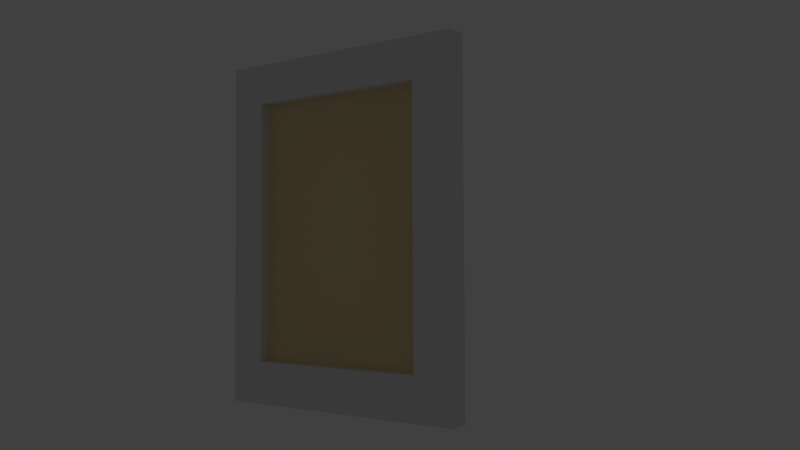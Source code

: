 # Source: back_hall_painting06.blend  (saved by Blender 2.74.0; exported with 4.5.12 LTS)
import bpy
from mathutils import Matrix  # noqa: F401  (used for matrix-valued properties, if any)

bpy.ops.wm.read_factory_settings(use_empty=True)
scene = bpy.context.scene
scene.name = 'Scene'

# ---- collections
col_collection_1 = bpy.data.collections.new('Collection 1'); scene.collection.children.link(col_collection_1)
col_collection_5 = bpy.data.collections.new('Collection 5'); scene.collection.children.link(col_collection_5)
col_collection_20 = bpy.data.collections.new('Collection 20'); scene.collection.children.link(col_collection_20)
col_collection_20.hide_render = True
col_collection_20.hide_viewport = True

# ---- materials (node trees are filled in below, after node groups)
mat_back_hall_painting06_canvas = bpy.data.materials.new('back_hall_painting06_canvas')
mat_back_hall_painting06_canvas.alpha_threshold = 0.0
mat_back_hall_painting06_canvas.use_transparent_shadow = False
mat_back_hall_painting06_canvas.diffuse_color = (0.8, 0.6409, 0.3576, 1.0)
mat_back_hall_painting06_canvas.roughness = 0.5
mat_back_hall_painting06_canvas.specular_intensity = 0.0
mat_painting_paper_backing01 = bpy.data.materials.new('painting_paper_backing01')
mat_painting_paper_backing01.alpha_threshold = 0.0
mat_painting_paper_backing01.use_transparent_shadow = False
mat_painting_paper_backing01.roughness = 0.5
mat_painting_paper_backing01.specular_intensity = 0.0
mat_frame06 = bpy.data.materials.new('frame06')
mat_frame06.alpha_threshold = 0.0
mat_frame06.use_transparent_shadow = False
mat_frame06.roughness = 0.5
mat_frame06.specular_intensity = 0.02778

# ---- material node trees

# ---- world
world_world = bpy.data.worlds.new('World'); scene.world = world_world
world_world.color = (0.05088, 0.05088, 0.05088)
world_world.use_sun_shadow = False
world_world.sun_shadow_jitter_overblur = 0.0
world_world.cycles.sampling_method = 'MANUAL'
world_world.cycles.sample_map_resolution = 256

# ---- cameras
cam_camera = bpy.data.cameras.new('Camera')
cam_camera.clip_end = 100.0
cam_camera.lens = 35.0
cam_camera.sensor_width = 32.0
cam_camera.sensor_height = 18.0
cam_camera.ortho_scale = 7.314
cam_camera.dof.focus_distance = 0.0
cam_camera.dof.aperture_fstop = 128.0

# ---- lights
light_lamp_001 = bpy.data.lights.new('Lamp.001', 'POINT')
light_lamp_001.transmission_factor = 0.0
light_lamp_001.cutoff_distance = 30.0
light_lamp_001.energy = 100.0
light_lamp_001.shadow_buffer_clip_start = 1.001
light_lamp_001.shadow_soft_size = 0.1
light_lamp_001.shadow_maximum_resolution = 0.006
light_lamp_001.use_absolute_resolution = True
light_lamp_001.cycles.use_multiple_importance_sampling = False
light_lamp = bpy.data.lights.new('Lamp', 'POINT')
light_lamp.transmission_factor = 0.0
light_lamp.cutoff_distance = 30.0
light_lamp.energy = 100.0
light_lamp.shadow_buffer_clip_start = 1.001
light_lamp.shadow_soft_size = 0.1
light_lamp.shadow_maximum_resolution = 0.006
light_lamp.use_absolute_resolution = True
light_lamp.cycles.use_multiple_importance_sampling = False

# ---- meshes
me_plane_007 = bpy.data.meshes.new('Plane.007')
me_plane_007.from_pydata([(0.1527, -0.0218, 0.6423), (0.1527, -0.0218, -0.6423), (1.08, -0.0218, 0.6423), (1.08, -0.0218, -0.6423)], [], [(0, 1, 3, 2)])
_uv = me_plane_007.uv_layers.new(name='UVMap')
_uv.uv.foreach_set('vector', [2.186e-08, 1.0, 0.0, 4.64e-08, 0.9815, 0.0, 0.9815, 1.0])
me_plane_007.materials.append(mat_back_hall_painting06_canvas)
me_plane_007.use_remesh_preserve_volume = False
me_plane_007.use_remesh_preserve_attributes = False
me_plane_007.use_mirror_vertex_groups = False
me_plane_007.update()
me_plane_000 = bpy.data.meshes.new('Plane.000')
me_plane_000.from_pydata([(-0.00362, -0.0002227, -0.7942), (-0.00362, -0.0002226, 0.7755), (-1.238, -0.0002228, -0.7942), (-1.238, -0.0002228, 0.7755)], [], [(0, 1, 3, 2)])
_uv = me_plane_000.uv_layers.new(name='UVMap')
_uv.uv.foreach_set('vector', [0.05565, 0.8312, 0.05565, 0.2433, 0.9494, 0.2433, 0.9494, 0.8312])
me_plane_000.materials.append(mat_painting_paper_backing01)
me_plane_000.use_remesh_preserve_volume = False
me_plane_000.use_remesh_preserve_attributes = False
me_plane_000.use_mirror_vertex_groups = False
me_plane_000.update()
me_plane_005 = bpy.data.meshes.new('Plane.005')
me_plane_005.from_pydata([(-0.0005051, 0.02324, 0.7963), (-0.000505, 0.02324, -0.7995), (1.247, 0.02324, 0.7963), (1.247, 0.02324, -0.7995), (1.057, 0.02324, 0.7963), (0.1742, 0.02324, 0.7963), (0.1742, 0.02324, -0.7995), (1.057, 0.02324, -0.7995), (-0.0005051, 0.02324, 0.6124), (-0.0005049, 0.02324, -0.6041), (1.247, 0.02324, -0.6041), (1.247, 0.02324, 0.6124), (0.1742, 0.02324, -0.6041), (0.1742, 0.02324, 0.6124), (1.057, 0.02324, -0.6041), (1.057, 0.02324, 0.6124), (-0.0005051, -0.06971, 0.7963), (-0.000505, -0.06971, -0.7995), (1.247, -0.06971, 0.7963), (1.247, -0.06971, -0.7995), (1.057, -0.06971, 0.7963), (0.1742, -0.06971, 0.7963), (0.1742, -0.06971, -0.7995), (1.057, -0.06971, -0.7995), (-0.0005051, -0.06971, 0.6124), (-0.000505, -0.06971, -0.6041), (1.247, -0.06971, -0.6041), (1.247, -0.06971, 0.6124), (0.1742, -0.06971, -0.6041), (0.1742, -0.06971, 0.6124), (1.057, -0.06971, -0.6041), (1.057, -0.06971, 0.6124)], [], [(14, 10, 3, 7), (9, 12, 6, 1), (12, 14, 7, 6), (4, 2, 11, 15), (15, 11, 10, 14), (0, 5, 13, 8), (8, 13, 12, 9), (5, 4, 15, 13), (30, 23, 19, 26), (25, 17, 22, 28), (28, 22, 23, 30), (20, 31, 27, 18), (31, 30, 26, 27), (16, 24, 29, 21), (24, 25, 28, 29), (21, 29, 31, 20), (6, 7, 23, 22), (4, 5, 21, 20), (11, 2, 18, 27), (9, 1, 17, 25), (3, 10, 26, 19), (14, 12, 28, 30), (0, 8, 24, 16), (1, 6, 22, 17), (15, 14, 30, 31), (2, 4, 20, 18), (12, 13, 29, 28), (7, 3, 19, 23), (10, 11, 27, 26), (5, 0, 16, 21), (8, 9, 25, 24), (13, 15, 31, 29)])
_uv = me_plane_005.uv_layers.new(name='UVMap')
_uv.uv.foreach_set('vector', [0.8514, 0.8756, 0.9946, 0.8756, 0.9946, 0.9976, 0.8514, 0.9976, -0.004736, 0.8756, 0.1394, 0.8756, 0.1361, 0.9976, -0.004736, 0.9976, 0.1394, 0.8756, 0.8514, 0.8756, 0.8514, 0.9976, 0.1361, 0.9976, 0.8514, 0.0003388, 0.9946, 0.0003386, 0.9946, 0.1152, 0.8514, 0.1152, 0.8514, 0.1152, 0.9946, 0.1152, 0.9946, 0.8756, 0.8514, 0.8756, -0.004736, 0.0003389, 0.1361, 0.0003388, 0.1394, 0.1152, -0.004736, 0.1152, -0.004736, 0.1152, 0.1394, 0.1152, 0.1394, 0.8756, -0.004736, 0.8756, 0.1361, 0.0003388, 0.8514, 0.0003388, 0.8514, 0.1152, 0.1394, 0.1152, 0.1416, 0.8756, 0.1416, 0.9976, -0.004841, 0.9976, -0.004841, 0.8756, 0.9945, 0.8756, 0.9945, 0.9976, 0.8536, 0.9976, 0.8536, 0.8756, 0.8536, 0.8756, 0.8536, 0.9976, 0.1416, 0.9976, 0.1416, 0.8756, 0.1416, 0.0003387, 0.1416, 0.1152, -0.004841, 0.1152, -0.004841, 0.0003387, 0.1416, 0.1152, 0.1416, 0.8756, -0.004841, 0.8756, -0.004841, 0.1152, 0.9945, 0.0003387, 0.9945, 0.1152, 0.8536, 0.1152, 0.8536, 0.0003386, 0.9945, 0.1152, 0.9945, 0.8756, 0.8536, 0.8756, 0.8536, 0.1152, 0.8536, 0.0003386, 0.8536, 0.1152, 0.1416, 0.1152, 0.1416, 0.0003387, 0.9508, 0.401, 0.9523, 0.08702, 0.9843, 0.08702, 0.9843, 0.401, 0.9523, 0.8393, 0.9508, 0.5253, 0.9843, 0.5253, 0.9843, 0.8393, 0.906, 0.6099, 0.906, 0.6753, 0.8784, 0.6753, 0.8784, 0.6099, 0.9508, 0.5175, 0.9508, 0.5869, 0.9173, 0.5869, 0.9173, 0.5175, 0.9475, 0.5865, 0.9475, 0.6559, 0.9199, 0.6559, 0.9199, 0.5865, 0.1004, 0.4964, 0.1004, 0.8104, 0.06545, 0.8104, 0.06545, 0.4964, 0.9508, 0.01951, 0.9508, 0.08488, 0.9173, 0.08488, 0.9173, 0.01951, 0.9508, 0.4631, 0.9508, 0.401, 0.9843, 0.401, 0.9843, 0.4631, 0.03276, 0.4935, 0.03276, 0.06091, 0.06478, 0.06091, 0.06478, 0.4935, 0.9478, 0.9068, 0.9523, 0.8393, 0.9843, 0.8393, 0.9872, 0.9068, 0.09976, 0.06091, 0.09976, 0.4935, 0.06478, 0.4935, 0.06478, 0.06091, 0.9523, 0.08702, 0.9478, 0.01951, 0.9872, 0.01951, 0.9843, 0.08702, 0.906, 0.1774, 0.906, 0.6099, 0.8784, 0.6099, 0.8784, 0.1774, 0.9508, 0.5253, 0.9508, 0.4631, 0.9843, 0.4631, 0.9843, 0.5253, 0.9508, 0.08488, 0.9508, 0.5175, 0.9173, 0.5175, 0.9173, 0.08488, 0.03343, 0.8104, 0.03343, 0.4964, 0.06545, 0.4964, 0.06545, 0.8104])
me_plane_005.materials.append(mat_frame06)
me_plane_005.use_remesh_preserve_volume = False
me_plane_005.use_remesh_preserve_attributes = False
me_plane_005.use_mirror_vertex_groups = False
me_plane_005.update()
arm_back_hall_painting05_armature = bpy.data.armatures.new('back_hall_painting05_armature')  # bones are not reproduced

# ---- objects
ob_canvas = bpy.data.objects.new('canvas', me_plane_007)
ob_paper_backing = bpy.data.objects.new('paper_backing', me_plane_000)
ob_back_hall_painting05_armature = bpy.data.objects.new('back_hall_painting05_armature', arm_back_hall_painting05_armature)
ob_frame = bpy.data.objects.new('frame', me_plane_005)
ob_lamp_001 = bpy.data.objects.new('Lamp.001', light_lamp_001)
ob_lamp = bpy.data.objects.new('Lamp', light_lamp)
ob_camera = bpy.data.objects.new('Camera', cam_camera)

# ---- transforms, parenting, visibility, modifiers, constraints
ob_canvas.parent = ob_back_hall_painting05_armature
ob_canvas.location = (0.0, 0.0, 0.0)
ob_canvas.lineart.crease_threshold = 0.0
_vg = ob_canvas.vertex_groups.new(name='bedroom_sw_painting01_bone')
_vg.add([0, 1, 2, 3], 1.0, 'REPLACE')
_vg = ob_canvas.vertex_groups.new(name='back_hall_painting05_bone')
_vg.add([0, 1, 2, 3], 1.0, 'REPLACE')
_m = ob_canvas.modifiers.new('Armature', 'ARMATURE')
_m.object = ob_back_hall_painting05_armature
ob_paper_backing.parent = ob_back_hall_painting05_armature
ob_paper_backing.location = (0.0, 0.0, 0.0)
ob_paper_backing.rotation_euler = (0.0, -0.0, 3.142)
ob_paper_backing.lineart.crease_threshold = 0.0
_vg = ob_paper_backing.vertex_groups.new(name='bedroom_sw_painting01_bone')
_vg.add([0, 1, 2, 3], 1.0, 'REPLACE')
_vg = ob_paper_backing.vertex_groups.new(name='back_hall_painting05_bone')
_vg.add([0, 1, 2, 3], 1.0, 'REPLACE')
_m = ob_paper_backing.modifiers.new('Armature', 'ARMATURE')
_m.object = ob_back_hall_painting05_armature
ob_back_hall_painting05_armature.location = (0.0, 0.0, 0.0)
ob_back_hall_painting05_armature.lineart.crease_threshold = 0.0
ob_frame.parent = ob_back_hall_painting05_armature
ob_frame.location = (0.0, 0.0, 0.0)
ob_frame.lineart.crease_threshold = 0.0
_vg = ob_frame.vertex_groups.new(name='bedroom_sw_painting01_bone')
_vg.add([0, 1, 2, 3, 4, 5, 6, 7, 8, 9, 10, 11, 12, 13, 14, 15, 16, 17, 18, 19, 20, 21, 22, 23, 24, 25, 26, 27, 28, 29, 30, 31], 1.0, 'REPLACE')
_vg = ob_frame.vertex_groups.new(name='back_hall_painting05_bone')
for _i, _w in zip([0, 1, 2, 3, 4, 5, 6, 7, 8, 9, 10, 11, 12, 13, 14, 15, 16, 17, 18, 19, 20, 21, 22, 23, 24, 25, 26, 27, 28, 29, 30, 31], [1.0, 1.0, 1.0, 1.0, 1.0, 1.0, 1.0, 1.0, 1.0, 1.0, 1.0, 1.0, 1.0, 1.0, 1.0, 1.0, 1.0, 1.0, 1.0, 1.0, 1.0, 1.0, 1.0, 1.0, 1.0, 1.0, 1.0, 1.0, 1.0, 1.0, 1.0, 1.0]): _vg.add([_i], _w, 'REPLACE')
_m = ob_frame.modifiers.new('Armature', 'ARMATURE')
_m.object = ob_back_hall_painting05_armature
ob_lamp_001.location = (1.48, -0.4488, 0.2623)
ob_lamp_001.rotation_euler = (0.6503, 0.05522, 1.866)
ob_lamp_001.scale = (0.5, 0.5, 0.5)
ob_lamp_001.lock_rotations_4d = False
ob_lamp_001.empty_display_type = 'ARROWS'
ob_lamp_001.color = (0.0, 0.0, 0.0, 0.0)
ob_lamp_001.lineart.crease_threshold = 0.0
ob_lamp.location = (-2.017, -3.656, 2.17)
ob_lamp.rotation_euler = (0.6503, 0.05522, 1.866)
ob_lamp.scale = (0.5, 0.5, 0.5)
ob_lamp.lock_rotations_4d = False
ob_lamp.empty_display_type = 'ARROWS'
ob_lamp.color = (0.0, 0.0, 0.0, 0.0)
ob_lamp.lineart.crease_threshold = 0.0
ob_camera.location = (3.172, -2.971, -0.1441)
ob_camera.rotation_euler = (1.614, 0.005423, 0.6445)
ob_camera.lock_rotations_4d = False
ob_camera.empty_display_type = 'ARROWS'
ob_camera.color = (0.0, 0.0, 0.0, 0.0)
ob_camera.display_type = 'WIRE'
ob_camera.lineart.crease_threshold = 0.0

# ---- collection membership
col_collection_1.objects.link(ob_canvas)
col_collection_1.objects.link(ob_paper_backing)
col_collection_5.objects.link(ob_back_hall_painting05_armature)
col_collection_5.objects.link(ob_frame)
col_collection_20.objects.link(ob_lamp_001)
col_collection_20.objects.link(ob_lamp)
col_collection_20.objects.link(ob_camera)

# ---- scene / render settings (as saved in the file)
scene.camera = ob_camera
scene.frame_start = 1; scene.frame_end = 21; scene.frame_set(21)
scene.render.engine = 'BLENDER_EEVEE_NEXT'
scene.render.image_settings.color_mode = 'RGB'
scene.render.image_settings.compression = 90
scene.render.resolution_percentage = 50
scene.render.dither_intensity = 0.0
scene.render.bake_margin = 2
scene.cycles.use_denoising = False
scene.cycles.samples = 10
scene.cycles.sampling_pattern = 'TABULATED_SOBOL'
scene.cycles.light_sampling_threshold = 0.0
scene.cycles.use_adaptive_sampling = False
scene.cycles.use_light_tree = False
scene.cycles.blur_glossy = 0.0
scene.cycles.volume_bounces = 1
scene.cycles.pixel_filter_type = 'GAUSSIAN'
scene.cycles.sample_clamp_indirect = 0.0
scene.view_settings.view_transform = 'Standard'
bpy.context.view_layer.update()
